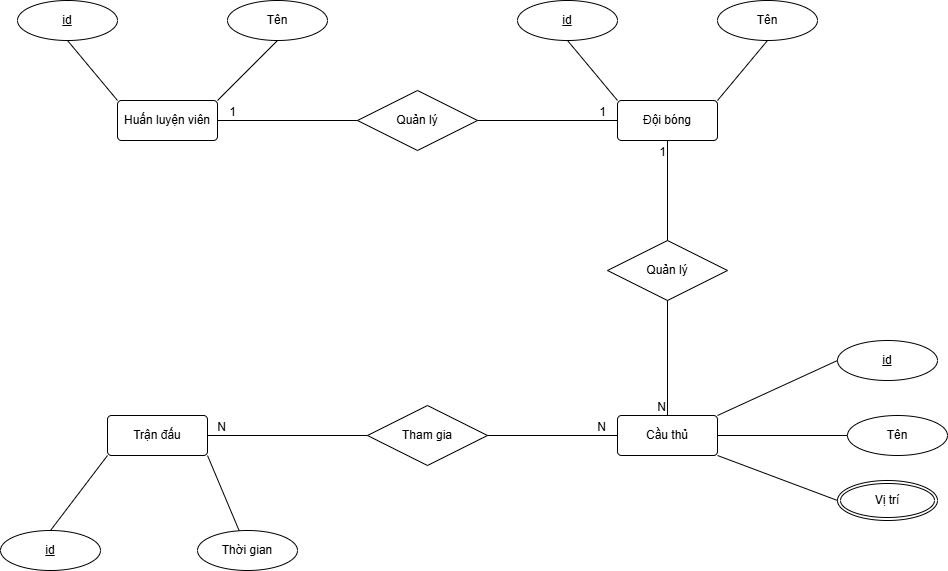

The diagram above was exported from draw.io. Its source (the exported page's mxGraphModel, read from the mxfile embedded in the PNG):
<mxGraphModel dx="1877" dy="557" grid="1" gridSize="10" guides="1" tooltips="1" connect="1" arrows="1" fold="1" page="1" pageScale="1" pageWidth="827" pageHeight="1169" math="0" shadow="0">
  <root>
    <mxCell id="0" />
    <mxCell id="1" parent="0" />
    <mxCell id="bEVo4Z2UFiWDl1gKknEZ-1" value="Cầu thủ" style="rounded=1;arcSize=10;whiteSpace=wrap;html=1;align=center;" parent="1" vertex="1">
      <mxGeometry x="-210" y="545" width="100" height="40" as="geometry" />
    </mxCell>
    <mxCell id="bEVo4Z2UFiWDl1gKknEZ-2" value="id" style="ellipse;whiteSpace=wrap;html=1;align=center;fontStyle=4;" parent="1" vertex="1">
      <mxGeometry x="10" y="470" width="100" height="40" as="geometry" />
    </mxCell>
    <mxCell id="bEVo4Z2UFiWDl1gKknEZ-3" value="Tên" style="ellipse;whiteSpace=wrap;html=1;align=center;" parent="1" vertex="1">
      <mxGeometry x="20" y="545" width="100" height="40" as="geometry" />
    </mxCell>
    <mxCell id="bEVo4Z2UFiWDl1gKknEZ-4" value="Vị trí" style="ellipse;shape=doubleEllipse;margin=3;whiteSpace=wrap;html=1;align=center;" parent="1" vertex="1">
      <mxGeometry x="10" y="610" width="100" height="40" as="geometry" />
    </mxCell>
    <mxCell id="bEVo4Z2UFiWDl1gKknEZ-5" value="" style="endArrow=none;html=1;rounded=0;exitX=0;exitY=0.5;exitDx=0;exitDy=0;entryX=1;entryY=0;entryDx=0;entryDy=0;" parent="1" source="bEVo4Z2UFiWDl1gKknEZ-2" target="bEVo4Z2UFiWDl1gKknEZ-1" edge="1">
      <mxGeometry relative="1" as="geometry">
        <mxPoint x="-290" y="645" as="sourcePoint" />
        <mxPoint x="-130" y="645" as="targetPoint" />
      </mxGeometry>
    </mxCell>
    <mxCell id="bEVo4Z2UFiWDl1gKknEZ-6" value="" style="endArrow=none;html=1;rounded=0;exitX=0;exitY=0.5;exitDx=0;exitDy=0;entryX=1;entryY=0.5;entryDx=0;entryDy=0;" parent="1" source="bEVo4Z2UFiWDl1gKknEZ-3" target="bEVo4Z2UFiWDl1gKknEZ-1" edge="1">
      <mxGeometry relative="1" as="geometry">
        <mxPoint x="-150" y="635" as="sourcePoint" />
        <mxPoint x="10" y="635" as="targetPoint" />
      </mxGeometry>
    </mxCell>
    <mxCell id="bEVo4Z2UFiWDl1gKknEZ-7" value="" style="endArrow=none;html=1;rounded=0;exitX=1;exitY=1;exitDx=0;exitDy=0;entryX=0;entryY=0.5;entryDx=0;entryDy=0;" parent="1" source="bEVo4Z2UFiWDl1gKknEZ-1" target="bEVo4Z2UFiWDl1gKknEZ-4" edge="1">
      <mxGeometry relative="1" as="geometry">
        <mxPoint x="-100" y="685" as="sourcePoint" />
        <mxPoint x="60" y="685" as="targetPoint" />
      </mxGeometry>
    </mxCell>
    <mxCell id="bEVo4Z2UFiWDl1gKknEZ-8" value="Quản lý" style="shape=rhombus;perimeter=rhombusPerimeter;whiteSpace=wrap;html=1;align=center;" parent="1" vertex="1">
      <mxGeometry x="-470" y="220" width="120" height="60" as="geometry" />
    </mxCell>
    <mxCell id="bEVo4Z2UFiWDl1gKknEZ-9" value="Huấn luyện viên" style="rounded=1;arcSize=10;whiteSpace=wrap;html=1;align=center;" parent="1" vertex="1">
      <mxGeometry x="-710" y="230" width="100" height="40" as="geometry" />
    </mxCell>
    <mxCell id="bEVo4Z2UFiWDl1gKknEZ-10" value="Đội bóng" style="rounded=1;arcSize=10;whiteSpace=wrap;html=1;align=center;" parent="1" vertex="1">
      <mxGeometry x="-210" y="230" width="100" height="40" as="geometry" />
    </mxCell>
    <mxCell id="bEVo4Z2UFiWDl1gKknEZ-12" value="" style="endArrow=none;html=1;rounded=0;exitX=0;exitY=0.5;exitDx=0;exitDy=0;entryX=1;entryY=0.5;entryDx=0;entryDy=0;" parent="1" source="bEVo4Z2UFiWDl1gKknEZ-8" target="bEVo4Z2UFiWDl1gKknEZ-9" edge="1">
      <mxGeometry relative="1" as="geometry">
        <mxPoint x="-600" y="360" as="sourcePoint" />
        <mxPoint x="-440" y="360" as="targetPoint" />
      </mxGeometry>
    </mxCell>
    <mxCell id="bEVo4Z2UFiWDl1gKknEZ-13" value="1" style="resizable=0;html=1;whiteSpace=wrap;align=right;verticalAlign=bottom;" parent="bEVo4Z2UFiWDl1gKknEZ-12" connectable="0" vertex="1">
      <mxGeometry x="1" relative="1" as="geometry">
        <mxPoint x="20" as="offset" />
      </mxGeometry>
    </mxCell>
    <mxCell id="bEVo4Z2UFiWDl1gKknEZ-15" value="" style="endArrow=none;html=1;rounded=0;exitX=1;exitY=0.5;exitDx=0;exitDy=0;entryX=0;entryY=0.5;entryDx=0;entryDy=0;" parent="1" source="bEVo4Z2UFiWDl1gKknEZ-8" target="bEVo4Z2UFiWDl1gKknEZ-10" edge="1">
      <mxGeometry relative="1" as="geometry">
        <mxPoint x="-540" y="340" as="sourcePoint" />
        <mxPoint x="-380" y="340" as="targetPoint" />
      </mxGeometry>
    </mxCell>
    <mxCell id="bEVo4Z2UFiWDl1gKknEZ-16" value="1" style="resizable=0;html=1;whiteSpace=wrap;align=right;verticalAlign=bottom;" parent="bEVo4Z2UFiWDl1gKknEZ-15" connectable="0" vertex="1">
      <mxGeometry x="1" relative="1" as="geometry">
        <mxPoint x="-10" as="offset" />
      </mxGeometry>
    </mxCell>
    <mxCell id="bEVo4Z2UFiWDl1gKknEZ-17" value="id" style="ellipse;whiteSpace=wrap;html=1;align=center;fontStyle=4;" parent="1" vertex="1">
      <mxGeometry x="-810" y="130" width="100" height="40" as="geometry" />
    </mxCell>
    <mxCell id="bEVo4Z2UFiWDl1gKknEZ-18" value="id" style="ellipse;whiteSpace=wrap;html=1;align=center;fontStyle=4;" parent="1" vertex="1">
      <mxGeometry x="-310" y="130" width="100" height="40" as="geometry" />
    </mxCell>
    <mxCell id="bEVo4Z2UFiWDl1gKknEZ-19" value="Tên" style="ellipse;whiteSpace=wrap;html=1;align=center;" parent="1" vertex="1">
      <mxGeometry x="-600" y="130" width="100" height="40" as="geometry" />
    </mxCell>
    <mxCell id="bEVo4Z2UFiWDl1gKknEZ-20" value="Tên" style="ellipse;whiteSpace=wrap;html=1;align=center;" parent="1" vertex="1">
      <mxGeometry x="-110" y="130" width="100" height="40" as="geometry" />
    </mxCell>
    <mxCell id="bEVo4Z2UFiWDl1gKknEZ-21" value="" style="endArrow=none;html=1;rounded=0;exitX=0.5;exitY=1;exitDx=0;exitDy=0;entryX=0;entryY=0;entryDx=0;entryDy=0;" parent="1" source="bEVo4Z2UFiWDl1gKknEZ-17" target="bEVo4Z2UFiWDl1gKknEZ-9" edge="1">
      <mxGeometry relative="1" as="geometry">
        <mxPoint x="-770" y="260" as="sourcePoint" />
        <mxPoint x="-610" y="260" as="targetPoint" />
      </mxGeometry>
    </mxCell>
    <mxCell id="bEVo4Z2UFiWDl1gKknEZ-22" value="" style="endArrow=none;html=1;rounded=0;exitX=1;exitY=0;exitDx=0;exitDy=0;entryX=0.5;entryY=1;entryDx=0;entryDy=0;" parent="1" source="bEVo4Z2UFiWDl1gKknEZ-9" target="bEVo4Z2UFiWDl1gKknEZ-19" edge="1">
      <mxGeometry relative="1" as="geometry">
        <mxPoint x="-630" y="320" as="sourcePoint" />
        <mxPoint x="-470" y="320" as="targetPoint" />
      </mxGeometry>
    </mxCell>
    <mxCell id="bEVo4Z2UFiWDl1gKknEZ-23" value="" style="endArrow=none;html=1;rounded=0;exitX=0.5;exitY=1;exitDx=0;exitDy=0;entryX=0;entryY=0;entryDx=0;entryDy=0;" parent="1" source="bEVo4Z2UFiWDl1gKknEZ-18" target="bEVo4Z2UFiWDl1gKknEZ-10" edge="1">
      <mxGeometry relative="1" as="geometry">
        <mxPoint x="-310" y="310" as="sourcePoint" />
        <mxPoint x="-150" y="310" as="targetPoint" />
      </mxGeometry>
    </mxCell>
    <mxCell id="bEVo4Z2UFiWDl1gKknEZ-24" value="" style="endArrow=none;html=1;rounded=0;exitX=1;exitY=0;exitDx=0;exitDy=0;entryX=0.5;entryY=1;entryDx=0;entryDy=0;" parent="1" source="bEVo4Z2UFiWDl1gKknEZ-10" target="bEVo4Z2UFiWDl1gKknEZ-20" edge="1">
      <mxGeometry relative="1" as="geometry">
        <mxPoint x="-140" y="300" as="sourcePoint" />
        <mxPoint x="20" y="300" as="targetPoint" />
      </mxGeometry>
    </mxCell>
    <mxCell id="bEVo4Z2UFiWDl1gKknEZ-25" value="Quản lý" style="shape=rhombus;perimeter=rhombusPerimeter;whiteSpace=wrap;html=1;align=center;" parent="1" vertex="1">
      <mxGeometry x="-220" y="370" width="120" height="60" as="geometry" />
    </mxCell>
    <mxCell id="bEVo4Z2UFiWDl1gKknEZ-26" value="" style="endArrow=none;html=1;rounded=0;entryX=0.5;entryY=0;entryDx=0;entryDy=0;exitX=0.5;exitY=1;exitDx=0;exitDy=0;" parent="1" source="bEVo4Z2UFiWDl1gKknEZ-25" target="bEVo4Z2UFiWDl1gKknEZ-1" edge="1">
      <mxGeometry relative="1" as="geometry">
        <mxPoint x="-380" y="530" as="sourcePoint" />
        <mxPoint x="-220" y="530" as="targetPoint" />
      </mxGeometry>
    </mxCell>
    <mxCell id="bEVo4Z2UFiWDl1gKknEZ-27" value="N" style="resizable=0;html=1;whiteSpace=wrap;align=right;verticalAlign=bottom;" parent="bEVo4Z2UFiWDl1gKknEZ-26" connectable="0" vertex="1">
      <mxGeometry x="1" relative="1" as="geometry" />
    </mxCell>
    <mxCell id="bEVo4Z2UFiWDl1gKknEZ-28" value="" style="endArrow=none;html=1;rounded=0;entryX=0.5;entryY=1;entryDx=0;entryDy=0;" parent="1" source="bEVo4Z2UFiWDl1gKknEZ-25" target="bEVo4Z2UFiWDl1gKknEZ-10" edge="1">
      <mxGeometry relative="1" as="geometry">
        <mxPoint x="-330" y="350" as="sourcePoint" />
        <mxPoint x="-170" y="350" as="targetPoint" />
      </mxGeometry>
    </mxCell>
    <mxCell id="bEVo4Z2UFiWDl1gKknEZ-29" value="1" style="resizable=0;html=1;whiteSpace=wrap;align=right;verticalAlign=bottom;" parent="bEVo4Z2UFiWDl1gKknEZ-28" connectable="0" vertex="1">
      <mxGeometry x="1" relative="1" as="geometry">
        <mxPoint y="20" as="offset" />
      </mxGeometry>
    </mxCell>
    <mxCell id="bEVo4Z2UFiWDl1gKknEZ-53" value="Trận đấu" style="rounded=1;arcSize=10;whiteSpace=wrap;html=1;align=center;" parent="1" vertex="1">
      <mxGeometry x="-720" y="545" width="100" height="40" as="geometry" />
    </mxCell>
    <mxCell id="bEVo4Z2UFiWDl1gKknEZ-54" value="id" style="ellipse;whiteSpace=wrap;html=1;align=center;fontStyle=4;" parent="1" vertex="1">
      <mxGeometry x="-827" y="660" width="100" height="40" as="geometry" />
    </mxCell>
    <mxCell id="bEVo4Z2UFiWDl1gKknEZ-55" value="Thời gian" style="ellipse;whiteSpace=wrap;html=1;align=center;" parent="1" vertex="1">
      <mxGeometry x="-630" y="660" width="100" height="40" as="geometry" />
    </mxCell>
    <mxCell id="bEVo4Z2UFiWDl1gKknEZ-56" value="Tham gia" style="shape=rhombus;perimeter=rhombusPerimeter;whiteSpace=wrap;html=1;align=center;" parent="1" vertex="1">
      <mxGeometry x="-460" y="535" width="120" height="60" as="geometry" />
    </mxCell>
    <mxCell id="bEVo4Z2UFiWDl1gKknEZ-57" value="" style="endArrow=none;html=1;rounded=0;exitX=1;exitY=0.5;exitDx=0;exitDy=0;entryX=0;entryY=0.5;entryDx=0;entryDy=0;" parent="1" source="bEVo4Z2UFiWDl1gKknEZ-56" target="bEVo4Z2UFiWDl1gKknEZ-1" edge="1">
      <mxGeometry relative="1" as="geometry">
        <mxPoint x="-830" y="625" as="sourcePoint" />
        <mxPoint x="-670" y="625" as="targetPoint" />
      </mxGeometry>
    </mxCell>
    <mxCell id="bEVo4Z2UFiWDl1gKknEZ-58" value="N" style="resizable=0;html=1;whiteSpace=wrap;align=right;verticalAlign=bottom;" parent="bEVo4Z2UFiWDl1gKknEZ-57" connectable="0" vertex="1">
      <mxGeometry x="1" relative="1" as="geometry">
        <mxPoint x="-10" as="offset" />
      </mxGeometry>
    </mxCell>
    <mxCell id="bEVo4Z2UFiWDl1gKknEZ-59" value="" style="endArrow=none;html=1;rounded=0;entryX=1;entryY=0.5;entryDx=0;entryDy=0;" parent="1" source="bEVo4Z2UFiWDl1gKknEZ-56" target="bEVo4Z2UFiWDl1gKknEZ-53" edge="1">
      <mxGeometry relative="1" as="geometry">
        <mxPoint x="-990" y="635" as="sourcePoint" />
        <mxPoint x="-1060" y="575" as="targetPoint" />
      </mxGeometry>
    </mxCell>
    <mxCell id="bEVo4Z2UFiWDl1gKknEZ-60" value="N" style="resizable=0;html=1;whiteSpace=wrap;align=right;verticalAlign=bottom;" parent="bEVo4Z2UFiWDl1gKknEZ-59" connectable="0" vertex="1">
      <mxGeometry x="1" relative="1" as="geometry">
        <mxPoint x="20" as="offset" />
      </mxGeometry>
    </mxCell>
    <mxCell id="bEVo4Z2UFiWDl1gKknEZ-61" value="" style="endArrow=none;html=1;rounded=0;entryX=0;entryY=1;entryDx=0;entryDy=0;exitX=0.5;exitY=0;exitDx=0;exitDy=0;" parent="1" source="bEVo4Z2UFiWDl1gKknEZ-54" target="bEVo4Z2UFiWDl1gKknEZ-53" edge="1">
      <mxGeometry relative="1" as="geometry">
        <mxPoint x="-830" y="605" as="sourcePoint" />
        <mxPoint x="-670" y="605" as="targetPoint" />
      </mxGeometry>
    </mxCell>
    <mxCell id="bEVo4Z2UFiWDl1gKknEZ-62" value="" style="endArrow=none;html=1;rounded=0;exitX=1;exitY=1;exitDx=0;exitDy=0;" parent="1" source="bEVo4Z2UFiWDl1gKknEZ-53" target="bEVo4Z2UFiWDl1gKknEZ-55" edge="1">
      <mxGeometry relative="1" as="geometry">
        <mxPoint x="-710" y="625" as="sourcePoint" />
        <mxPoint x="-550" y="625" as="targetPoint" />
      </mxGeometry>
    </mxCell>
  </root>
</mxGraphModel>